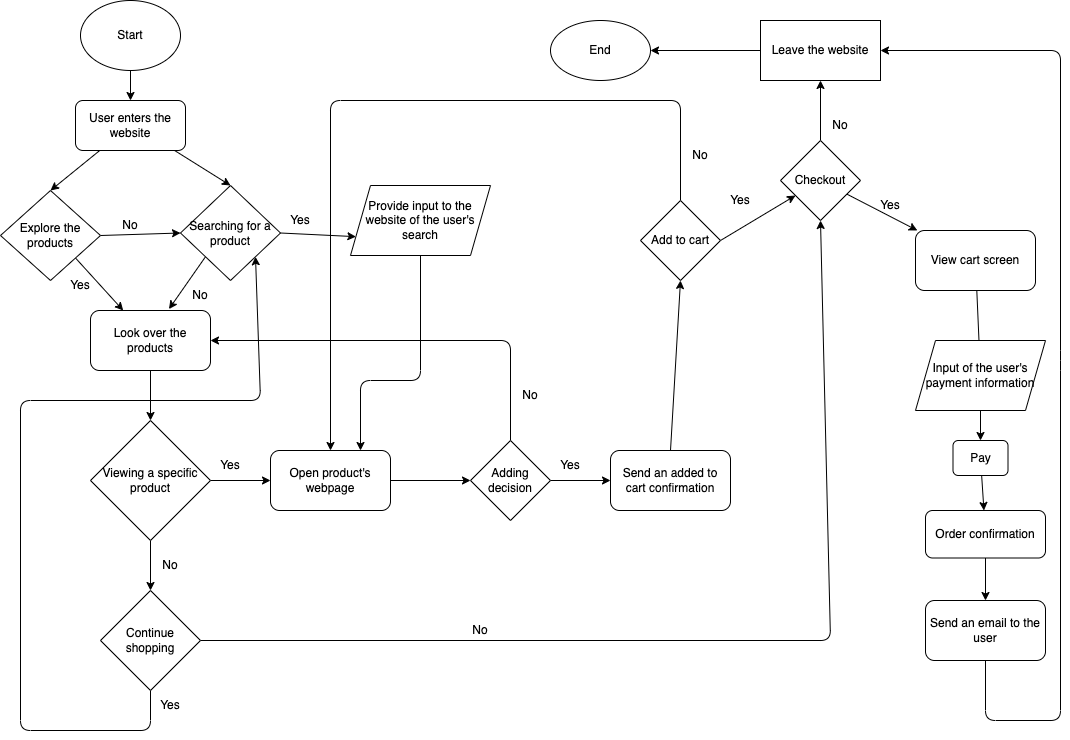

The diagram above was exported from draw.io. Its source (the exported page's mxGraphModel, read from the mxfile embedded in the PNG):
<mxGraphModel dx="1203" dy="841" grid="1" gridSize="10" guides="1" tooltips="1" connect="1" arrows="1" fold="1" page="1" pageScale="1" pageWidth="1100" pageHeight="850" math="0" shadow="0">
  <root>
    <mxCell id="0" />
    <mxCell id="1" parent="0" />
    <mxCell id="8" value="" style="edgeStyle=none;html=1;" edge="1" parent="1" source="2" target="3">
      <mxGeometry relative="1" as="geometry" />
    </mxCell>
    <mxCell id="2" value="Start" style="ellipse;whiteSpace=wrap;html=1;fontStyle=0" vertex="1" parent="1">
      <mxGeometry x="100" y="20" width="100" height="70" as="geometry" />
    </mxCell>
    <mxCell id="10" value="" style="edgeStyle=none;html=1;entryX=0.5;entryY=0;entryDx=0;entryDy=0;" edge="1" parent="1" source="3" target="5">
      <mxGeometry relative="1" as="geometry">
        <mxPoint x="220" y="300" as="targetPoint" />
      </mxGeometry>
    </mxCell>
    <mxCell id="13" style="edgeStyle=none;html=1;entryX=0.5;entryY=0;entryDx=0;entryDy=0;exitX=0.88;exitY=0.971;exitDx=0;exitDy=0;exitPerimeter=0;" edge="1" parent="1" source="3" target="6">
      <mxGeometry relative="1" as="geometry">
        <mxPoint x="380" y="260" as="sourcePoint" />
      </mxGeometry>
    </mxCell>
    <mxCell id="3" value="User enters the website" style="rounded=1;whiteSpace=wrap;html=1;" vertex="1" parent="1">
      <mxGeometry x="95" y="120" width="110" height="50" as="geometry" />
    </mxCell>
    <mxCell id="14" style="edgeStyle=none;html=1;exitX=1;exitY=1;exitDx=0;exitDy=0;" edge="1" parent="1" source="5" target="7">
      <mxGeometry relative="1" as="geometry" />
    </mxCell>
    <mxCell id="2RlnN6Kmb_PhRHO40m_v-78" style="edgeStyle=none;html=1;exitX=1;exitY=0.5;exitDx=0;exitDy=0;entryX=0;entryY=0.5;entryDx=0;entryDy=0;" edge="1" parent="1" source="5" target="6">
      <mxGeometry relative="1" as="geometry" />
    </mxCell>
    <mxCell id="5" value="&lt;span&gt;Explore the products&lt;/span&gt;" style="rhombus;whiteSpace=wrap;html=1;" vertex="1" parent="1">
      <mxGeometry x="20" y="210" width="100" height="90" as="geometry" />
    </mxCell>
    <mxCell id="15" style="edgeStyle=none;html=1;exitX=0;exitY=1;exitDx=0;exitDy=0;entryX=0.654;entryY=-0.024;entryDx=0;entryDy=0;entryPerimeter=0;" edge="1" parent="1" source="6" target="7">
      <mxGeometry relative="1" as="geometry" />
    </mxCell>
    <mxCell id="2RlnN6Kmb_PhRHO40m_v-68" style="edgeStyle=none;html=1;exitX=1;exitY=0.5;exitDx=0;exitDy=0;entryX=0;entryY=0.75;entryDx=0;entryDy=0;" edge="1" parent="1" source="6" target="2RlnN6Kmb_PhRHO40m_v-21">
      <mxGeometry relative="1" as="geometry" />
    </mxCell>
    <mxCell id="6" value="Searching for a product" style="rhombus;whiteSpace=wrap;html=1;" vertex="1" parent="1">
      <mxGeometry x="200" y="205" width="100" height="95" as="geometry" />
    </mxCell>
    <mxCell id="2RlnN6Kmb_PhRHO40m_v-22" value="" style="edgeStyle=none;html=1;" edge="1" parent="1" source="7" target="17">
      <mxGeometry relative="1" as="geometry" />
    </mxCell>
    <mxCell id="7" value="Look over the products" style="rounded=1;whiteSpace=wrap;html=1;" vertex="1" parent="1">
      <mxGeometry x="110" y="330" width="120" height="60" as="geometry" />
    </mxCell>
    <mxCell id="2RlnN6Kmb_PhRHO40m_v-46" style="edgeStyle=none;html=1;exitX=0.5;exitY=1;exitDx=0;exitDy=0;" edge="1" parent="1" source="17" target="2RlnN6Kmb_PhRHO40m_v-44">
      <mxGeometry relative="1" as="geometry" />
    </mxCell>
    <mxCell id="2RlnN6Kmb_PhRHO40m_v-52" style="edgeStyle=none;html=1;exitX=1;exitY=0.5;exitDx=0;exitDy=0;entryX=0;entryY=0.5;entryDx=0;entryDy=0;" edge="1" parent="1" source="17" target="19">
      <mxGeometry relative="1" as="geometry" />
    </mxCell>
    <mxCell id="17" value="Viewing a specific product" style="rhombus;whiteSpace=wrap;html=1;" vertex="1" parent="1">
      <mxGeometry x="110" y="440" width="120" height="120" as="geometry" />
    </mxCell>
    <mxCell id="2RlnN6Kmb_PhRHO40m_v-53" style="edgeStyle=none;html=1;exitX=1;exitY=0.5;exitDx=0;exitDy=0;entryX=0;entryY=0.5;entryDx=0;entryDy=0;" edge="1" parent="1" source="19" target="20">
      <mxGeometry relative="1" as="geometry" />
    </mxCell>
    <mxCell id="19" value="Open product's webpage" style="rounded=1;whiteSpace=wrap;html=1;" vertex="1" parent="1">
      <mxGeometry x="290" y="470" width="120" height="60" as="geometry" />
    </mxCell>
    <mxCell id="2RlnN6Kmb_PhRHO40m_v-54" style="edgeStyle=none;html=1;exitX=1;exitY=0.5;exitDx=0;exitDy=0;entryX=0;entryY=0.5;entryDx=0;entryDy=0;" edge="1" parent="1" source="20" target="2RlnN6Kmb_PhRHO40m_v-24">
      <mxGeometry relative="1" as="geometry" />
    </mxCell>
    <mxCell id="2RlnN6Kmb_PhRHO40m_v-58" style="edgeStyle=none;html=1;exitX=0.5;exitY=0;exitDx=0;exitDy=0;entryX=1;entryY=0.5;entryDx=0;entryDy=0;" edge="1" parent="1" source="20" target="7">
      <mxGeometry relative="1" as="geometry">
        <Array as="points">
          <mxPoint x="530" y="360" />
        </Array>
      </mxGeometry>
    </mxCell>
    <mxCell id="20" value="Adding decision" style="rhombus;whiteSpace=wrap;html=1;" vertex="1" parent="1">
      <mxGeometry x="490" y="460" width="80" height="80" as="geometry" />
    </mxCell>
    <mxCell id="2RlnN6Kmb_PhRHO40m_v-80" style="edgeStyle=none;html=1;exitX=0.5;exitY=1;exitDx=0;exitDy=0;entryX=0.75;entryY=0;entryDx=0;entryDy=0;" edge="1" parent="1" source="2RlnN6Kmb_PhRHO40m_v-21" target="19">
      <mxGeometry relative="1" as="geometry">
        <Array as="points">
          <mxPoint x="440" y="400" />
          <mxPoint x="380" y="400" />
        </Array>
      </mxGeometry>
    </mxCell>
    <mxCell id="2RlnN6Kmb_PhRHO40m_v-21" value="Provide input to the website of the user's search" style="shape=parallelogram;perimeter=parallelogramPerimeter;whiteSpace=wrap;html=1;fixedSize=1;" vertex="1" parent="1">
      <mxGeometry x="370" y="205" width="140" height="70" as="geometry" />
    </mxCell>
    <mxCell id="2RlnN6Kmb_PhRHO40m_v-55" style="edgeStyle=none;html=1;exitX=0.5;exitY=0;exitDx=0;exitDy=0;entryX=0.5;entryY=1;entryDx=0;entryDy=0;" edge="1" parent="1" source="2RlnN6Kmb_PhRHO40m_v-24" target="2RlnN6Kmb_PhRHO40m_v-25">
      <mxGeometry relative="1" as="geometry" />
    </mxCell>
    <mxCell id="2RlnN6Kmb_PhRHO40m_v-24" value="Send an added to cart confirmation" style="rounded=1;whiteSpace=wrap;html=1;" vertex="1" parent="1">
      <mxGeometry x="630" y="470" width="120" height="60" as="geometry" />
    </mxCell>
    <mxCell id="2RlnN6Kmb_PhRHO40m_v-27" value="" style="edgeStyle=none;html=1;exitX=1;exitY=0.5;exitDx=0;exitDy=0;" edge="1" parent="1" source="2RlnN6Kmb_PhRHO40m_v-25" target="2RlnN6Kmb_PhRHO40m_v-26">
      <mxGeometry relative="1" as="geometry">
        <mxPoint x="750" y="250" as="sourcePoint" />
      </mxGeometry>
    </mxCell>
    <mxCell id="2RlnN6Kmb_PhRHO40m_v-72" style="edgeStyle=none;html=1;exitX=0.5;exitY=0;exitDx=0;exitDy=0;entryX=0.5;entryY=0;entryDx=0;entryDy=0;" edge="1" parent="1" source="2RlnN6Kmb_PhRHO40m_v-25" target="19">
      <mxGeometry relative="1" as="geometry">
        <Array as="points">
          <mxPoint x="700" y="120" />
          <mxPoint x="350" y="120" />
        </Array>
      </mxGeometry>
    </mxCell>
    <mxCell id="2RlnN6Kmb_PhRHO40m_v-25" value="Add to cart" style="rhombus;whiteSpace=wrap;html=1;" vertex="1" parent="1">
      <mxGeometry x="660" y="220" width="80" height="80" as="geometry" />
    </mxCell>
    <mxCell id="2RlnN6Kmb_PhRHO40m_v-29" value="" style="edgeStyle=none;html=1;" edge="1" parent="1" source="2RlnN6Kmb_PhRHO40m_v-26" target="2RlnN6Kmb_PhRHO40m_v-28">
      <mxGeometry relative="1" as="geometry" />
    </mxCell>
    <mxCell id="2RlnN6Kmb_PhRHO40m_v-31" value="" style="edgeStyle=none;html=1;" edge="1" parent="1" source="2RlnN6Kmb_PhRHO40m_v-26" target="2RlnN6Kmb_PhRHO40m_v-30">
      <mxGeometry relative="1" as="geometry" />
    </mxCell>
    <mxCell id="2RlnN6Kmb_PhRHO40m_v-26" value="Checkout" style="rhombus;whiteSpace=wrap;html=1;" vertex="1" parent="1">
      <mxGeometry x="800" y="160" width="80" height="80" as="geometry" />
    </mxCell>
    <mxCell id="2RlnN6Kmb_PhRHO40m_v-82" style="edgeStyle=none;html=1;exitX=0;exitY=0.5;exitDx=0;exitDy=0;entryX=1;entryY=0.5;entryDx=0;entryDy=0;" edge="1" parent="1" source="2RlnN6Kmb_PhRHO40m_v-28" target="2RlnN6Kmb_PhRHO40m_v-81">
      <mxGeometry relative="1" as="geometry" />
    </mxCell>
    <mxCell id="2RlnN6Kmb_PhRHO40m_v-28" value="Leave the website" style="whiteSpace=wrap;html=1;" vertex="1" parent="1">
      <mxGeometry x="780" y="40" width="120" height="60" as="geometry" />
    </mxCell>
    <mxCell id="2RlnN6Kmb_PhRHO40m_v-33" value="" style="edgeStyle=none;html=1;startArrow=none;" edge="1" parent="1" source="2RlnN6Kmb_PhRHO40m_v-34">
      <mxGeometry relative="1" as="geometry">
        <mxPoint x="1000" y="400" as="targetPoint" />
      </mxGeometry>
    </mxCell>
    <mxCell id="2RlnN6Kmb_PhRHO40m_v-30" value="View cart screen" style="rounded=1;whiteSpace=wrap;html=1;" vertex="1" parent="1">
      <mxGeometry x="935" y="250" width="120" height="60" as="geometry" />
    </mxCell>
    <mxCell id="2RlnN6Kmb_PhRHO40m_v-36" value="" style="edgeStyle=none;html=1;" edge="1" parent="1" source="2RlnN6Kmb_PhRHO40m_v-34" target="2RlnN6Kmb_PhRHO40m_v-35">
      <mxGeometry relative="1" as="geometry" />
    </mxCell>
    <mxCell id="2RlnN6Kmb_PhRHO40m_v-38" value="" style="edgeStyle=none;html=1;" edge="1" parent="1" source="2RlnN6Kmb_PhRHO40m_v-35" target="2RlnN6Kmb_PhRHO40m_v-37">
      <mxGeometry relative="1" as="geometry" />
    </mxCell>
    <mxCell id="2RlnN6Kmb_PhRHO40m_v-35" value="Pay" style="rounded=1;whiteSpace=wrap;html=1;" vertex="1" parent="1">
      <mxGeometry x="972.5" y="460" width="55" height="35" as="geometry" />
    </mxCell>
    <mxCell id="2RlnN6Kmb_PhRHO40m_v-66" style="edgeStyle=none;html=1;exitX=0.5;exitY=1;exitDx=0;exitDy=0;entryX=0.5;entryY=0;entryDx=0;entryDy=0;" edge="1" parent="1" source="2RlnN6Kmb_PhRHO40m_v-37" target="2RlnN6Kmb_PhRHO40m_v-43">
      <mxGeometry relative="1" as="geometry" />
    </mxCell>
    <mxCell id="2RlnN6Kmb_PhRHO40m_v-37" value="Order confirmation" style="whiteSpace=wrap;html=1;rounded=1;" vertex="1" parent="1">
      <mxGeometry x="945" y="530" width="120" height="47.5" as="geometry" />
    </mxCell>
    <mxCell id="2RlnN6Kmb_PhRHO40m_v-34" value="Input of the user's payment information" style="shape=parallelogram;perimeter=parallelogramPerimeter;whiteSpace=wrap;html=1;fixedSize=1;" vertex="1" parent="1">
      <mxGeometry x="935" y="360" width="130" height="70" as="geometry" />
    </mxCell>
    <mxCell id="2RlnN6Kmb_PhRHO40m_v-39" value="" style="edgeStyle=none;html=1;endArrow=none;" edge="1" parent="1" source="2RlnN6Kmb_PhRHO40m_v-30" target="2RlnN6Kmb_PhRHO40m_v-34">
      <mxGeometry relative="1" as="geometry">
        <mxPoint x="996.25" y="310" as="sourcePoint" />
        <mxPoint x="1000" y="400" as="targetPoint" />
      </mxGeometry>
    </mxCell>
    <mxCell id="2RlnN6Kmb_PhRHO40m_v-67" style="edgeStyle=none;html=1;exitX=0.5;exitY=1;exitDx=0;exitDy=0;entryX=1;entryY=0.5;entryDx=0;entryDy=0;" edge="1" parent="1" source="2RlnN6Kmb_PhRHO40m_v-43" target="2RlnN6Kmb_PhRHO40m_v-28">
      <mxGeometry relative="1" as="geometry">
        <Array as="points">
          <mxPoint x="1005" y="740" />
          <mxPoint x="1080" y="740" />
          <mxPoint x="1080" y="380" />
          <mxPoint x="1080" y="70" />
        </Array>
      </mxGeometry>
    </mxCell>
    <mxCell id="2RlnN6Kmb_PhRHO40m_v-43" value="Send an email to the user" style="rounded=1;whiteSpace=wrap;html=1;" vertex="1" parent="1">
      <mxGeometry x="945" y="620" width="120" height="60" as="geometry" />
    </mxCell>
    <mxCell id="2RlnN6Kmb_PhRHO40m_v-49" style="edgeStyle=none;html=1;exitX=0.5;exitY=1;exitDx=0;exitDy=0;entryX=1;entryY=1;entryDx=0;entryDy=0;" edge="1" parent="1" source="2RlnN6Kmb_PhRHO40m_v-44" target="6">
      <mxGeometry relative="1" as="geometry">
        <Array as="points">
          <mxPoint x="170" y="750" />
          <mxPoint x="40" y="750" />
          <mxPoint x="40" y="420" />
          <mxPoint x="280" y="420" />
        </Array>
      </mxGeometry>
    </mxCell>
    <mxCell id="2RlnN6Kmb_PhRHO40m_v-51" style="edgeStyle=none;html=1;exitX=1;exitY=0.5;exitDx=0;exitDy=0;entryX=0.5;entryY=1;entryDx=0;entryDy=0;" edge="1" parent="1" source="2RlnN6Kmb_PhRHO40m_v-44" target="2RlnN6Kmb_PhRHO40m_v-26">
      <mxGeometry relative="1" as="geometry">
        <Array as="points">
          <mxPoint x="850" y="660" />
        </Array>
      </mxGeometry>
    </mxCell>
    <mxCell id="2RlnN6Kmb_PhRHO40m_v-44" value="Continue shopping" style="rhombus;whiteSpace=wrap;html=1;" vertex="1" parent="1">
      <mxGeometry x="120" y="610" width="100" height="100" as="geometry" />
    </mxCell>
    <mxCell id="2RlnN6Kmb_PhRHO40m_v-48" value="No" style="text;html=1;strokeColor=none;fillColor=none;align=center;verticalAlign=middle;whiteSpace=wrap;rounded=0;" vertex="1" parent="1">
      <mxGeometry x="470" y="635" width="60" height="30" as="geometry" />
    </mxCell>
    <mxCell id="2RlnN6Kmb_PhRHO40m_v-50" value="Yes" style="text;html=1;strokeColor=none;fillColor=none;align=center;verticalAlign=middle;whiteSpace=wrap;rounded=0;" vertex="1" parent="1">
      <mxGeometry x="160" y="710" width="60" height="30" as="geometry" />
    </mxCell>
    <mxCell id="2RlnN6Kmb_PhRHO40m_v-59" value="No" style="text;html=1;strokeColor=none;fillColor=none;align=center;verticalAlign=middle;whiteSpace=wrap;rounded=0;" vertex="1" parent="1">
      <mxGeometry x="520" y="400" width="60" height="30" as="geometry" />
    </mxCell>
    <mxCell id="2RlnN6Kmb_PhRHO40m_v-60" value="Yes" style="text;html=1;strokeColor=none;fillColor=none;align=center;verticalAlign=middle;whiteSpace=wrap;rounded=0;" vertex="1" parent="1">
      <mxGeometry x="560" y="470" width="60" height="30" as="geometry" />
    </mxCell>
    <mxCell id="2RlnN6Kmb_PhRHO40m_v-62" value="No" style="text;html=1;strokeColor=none;fillColor=none;align=center;verticalAlign=middle;whiteSpace=wrap;rounded=0;" vertex="1" parent="1">
      <mxGeometry x="690" y="160" width="60" height="30" as="geometry" />
    </mxCell>
    <mxCell id="2RlnN6Kmb_PhRHO40m_v-63" value="Yes" style="text;html=1;strokeColor=none;fillColor=none;align=center;verticalAlign=middle;whiteSpace=wrap;rounded=0;" vertex="1" parent="1">
      <mxGeometry x="730" y="205" width="60" height="30" as="geometry" />
    </mxCell>
    <mxCell id="2RlnN6Kmb_PhRHO40m_v-64" value="No" style="text;html=1;strokeColor=none;fillColor=none;align=center;verticalAlign=middle;whiteSpace=wrap;rounded=0;" vertex="1" parent="1">
      <mxGeometry x="830" y="130" width="60" height="30" as="geometry" />
    </mxCell>
    <mxCell id="2RlnN6Kmb_PhRHO40m_v-65" value="Yes" style="text;html=1;strokeColor=none;fillColor=none;align=center;verticalAlign=middle;whiteSpace=wrap;rounded=0;" vertex="1" parent="1">
      <mxGeometry x="880" y="210" width="60" height="30" as="geometry" />
    </mxCell>
    <mxCell id="2RlnN6Kmb_PhRHO40m_v-73" value="Yes" style="text;html=1;strokeColor=none;fillColor=none;align=center;verticalAlign=middle;whiteSpace=wrap;rounded=0;" vertex="1" parent="1">
      <mxGeometry x="220" y="470" width="60" height="30" as="geometry" />
    </mxCell>
    <mxCell id="2RlnN6Kmb_PhRHO40m_v-74" value="No" style="text;html=1;strokeColor=none;fillColor=none;align=center;verticalAlign=middle;whiteSpace=wrap;rounded=0;" vertex="1" parent="1">
      <mxGeometry x="160" y="570" width="60" height="30" as="geometry" />
    </mxCell>
    <mxCell id="2RlnN6Kmb_PhRHO40m_v-75" value="Yes" style="text;html=1;strokeColor=none;fillColor=none;align=center;verticalAlign=middle;whiteSpace=wrap;rounded=0;" vertex="1" parent="1">
      <mxGeometry x="70" y="290" width="60" height="30" as="geometry" />
    </mxCell>
    <mxCell id="2RlnN6Kmb_PhRHO40m_v-76" value="Yes" style="text;html=1;strokeColor=none;fillColor=none;align=center;verticalAlign=middle;whiteSpace=wrap;rounded=0;" vertex="1" parent="1">
      <mxGeometry x="290" y="225" width="60" height="30" as="geometry" />
    </mxCell>
    <mxCell id="2RlnN6Kmb_PhRHO40m_v-77" value="No" style="text;html=1;strokeColor=none;fillColor=none;align=center;verticalAlign=middle;whiteSpace=wrap;rounded=0;" vertex="1" parent="1">
      <mxGeometry x="190" y="300" width="60" height="30" as="geometry" />
    </mxCell>
    <mxCell id="2RlnN6Kmb_PhRHO40m_v-79" value="No" style="text;html=1;strokeColor=none;fillColor=none;align=center;verticalAlign=middle;whiteSpace=wrap;rounded=0;" vertex="1" parent="1">
      <mxGeometry x="120" y="230" width="60" height="30" as="geometry" />
    </mxCell>
    <mxCell id="2RlnN6Kmb_PhRHO40m_v-81" value="End" style="ellipse;whiteSpace=wrap;html=1;" vertex="1" parent="1">
      <mxGeometry x="570" y="40" width="100" height="60" as="geometry" />
    </mxCell>
  </root>
</mxGraphModel>